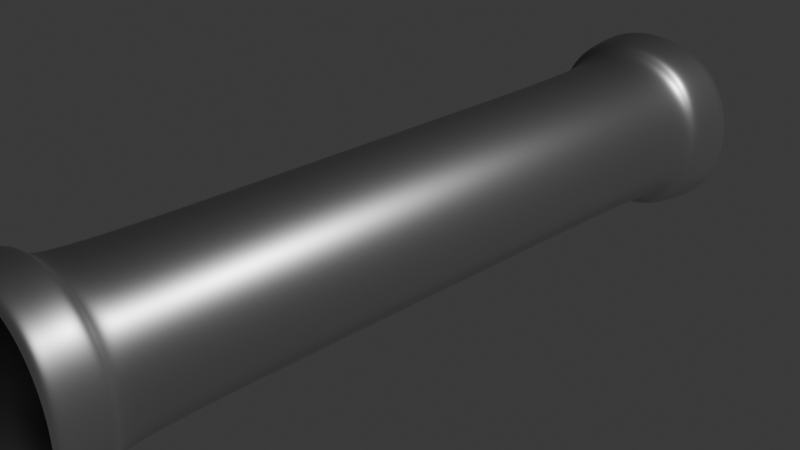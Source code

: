 # Source: Leadpipees.blend  (saved by Blender 4.4.30; exported with 4.5.12 LTS)
import bpy
from mathutils import Matrix  # noqa: F401  (used for matrix-valued properties, if any)

bpy.ops.wm.read_factory_settings(use_empty=True)
scene = bpy.context.scene
scene.name = 'Scene'

# ---- collections
col_collection = bpy.data.collections.new('Collection'); scene.collection.children.link(col_collection)

# ---- materials (node trees are filled in below, after node groups)
mat_material = bpy.data.materials.new('Material')
mat_material.alpha_threshold = 0.0
mat_material.roughness = 0.5
mat_material.line_color = (0.0, 0.0, 0.0, 1.0)

# ---- material node trees
mat_material.use_nodes = True; mat_material.node_tree.nodes.clear()
_N = mat_material.node_tree.nodes; _L = mat_material.node_tree.links
n0 = _N.new('ShaderNodeOutputMaterial'); n0.name = 'Material Output'; n0.location = (300, 300)
n1 = _N.new('ShaderNodeBsdfPrincipled'); n1.name = 'Principled BSDF'; n1.location = (10, 300)
n1.inputs[1].default_value = 1.0
n1.inputs[2].default_value = 0.3898
n1.inputs[3].default_value = 10.95
n2 = _N.new('ShaderNodeTexGradient'); n2.name = 'Gradient Texture'; n2.location = (-280, 280)
_L.new(n1.outputs[0], n0.inputs[0])
_L.new(n2.outputs[0], n1.inputs[0])
n0.is_active_output = True

# ---- world
world_world = bpy.data.worlds.new('World'); scene.world = world_world
world_world.use_nodes = True; world_world.node_tree.nodes.clear()
_N = world_world.node_tree.nodes; _L = world_world.node_tree.links
n0 = _N.new('ShaderNodeOutputWorld'); n0.name = 'World Output'; n0.location = (300, 300)
n1 = _N.new('ShaderNodeBackground'); n1.name = 'Background'; n1.location = (10, 300)
n1.inputs[0].default_value = (0.05088, 0.05088, 0.05088, 1.0)
_L.new(n1.outputs[0], n0.inputs[0])
n0.is_active_output = True
world_world.color = (0.05088, 0.05088, 0.05088)
world_world.sun_shadow_jitter_overblur = 0.0

# ---- cameras
cam_camera = bpy.data.cameras.new('Camera')
cam_camera.clip_end = 100.0
cam_camera.ortho_scale = 7.314

# ---- lights
light_light = bpy.data.lights.new('Light', 'POINT')
light_light.energy = 1000.0
light_light.shadow_soft_size = 0.1

# ---- meshes
me_cube = bpy.data.meshes.new('Cube')
me_cube.from_pydata([(0.9324, 1.0, 0.8686), (0.9324, 1.0, -0.8686), (0.9324, -1.0, 0.8686), (0.9324, -1.0, -0.8686), (-0.9324, 1.0, 0.8686), (-0.9324, 1.0, -0.8686), (-0.9324, -1.0, 0.8686), (-0.9324, -1.0, -0.8686), (-1.028, -3.801, -0.9574), (-1.028, -3.801, 0.9574), (1.028, -3.801, 0.9574), (1.028, -3.801, -0.9574), (1.028, 3.753, -0.9574), (-1.028, 3.753, -0.9574), (1.028, 3.753, 0.9574), (-1.028, 3.753, 0.9574), (-0.9324, -3.451, -0.8686), (-0.9324, -3.451, 0.8686), (0.9324, -3.451, 0.8686), (0.9324, -3.451, -0.8686), (0.9324, 3.403, -0.8686), (-0.9324, 3.403, -0.8686), (0.9324, 3.403, 0.8686), (-0.9324, 3.403, 0.8686), (-0.9671, -4.363, -0.9162), (-0.9671, -4.363, 0.9198), (0.9671, -4.363, 0.9198), (0.9671, -4.363, -0.9162), (0.9671, 4.314, -0.9162), (-0.9671, 4.314, -0.9162), (0.9671, 4.314, 0.9198), (-0.9671, 4.314, 0.9198), (-1.191, -4.363, -1.14), (-1.191, -4.363, 1.143), (1.191, -4.363, 1.143), (1.191, -4.363, -1.14), (1.191, 4.314, -1.14), (-1.191, 4.314, -1.14), (1.191, 4.314, 1.143), (-1.191, 4.314, 1.143), (0.6251, -3.181, -0.5876), (0.6251, -3.181, 0.5912), (-0.6251, -3.181, 0.5912), (-0.6251, -3.181, -0.5876), (-0.6251, 3.133, -0.5876), (-0.6251, 3.133, 0.5912), (0.6251, 3.133, 0.5912), (0.6251, 3.133, -0.5876), (-1.102, 3.753, 1.102), (-1.102, 3.753, -1.102), (1.102, 3.753, -1.102), (1.102, 3.753, 1.102), (-1.167, 4.167, 1.133), (1.167, 4.167, 1.133), (-1.167, 4.167, -1.13), (1.167, 4.167, -1.13), (-1.174, -4.255, 1.135), (1.174, -4.255, 1.135), (-1.174, -4.255, -1.133), (1.174, -4.255, -1.133), (1.105, -3.816, 1.103), (-1.105, -3.816, 1.103), (-1.105, -3.816, -1.103), (1.105, -3.816, -1.103)], [], [(0, 4, 6, 2), (6, 7, 16, 17), (7, 6, 4, 5), (5, 1, 3, 7), (1, 0, 2, 3), (5, 4, 23, 21), (55, 54, 37, 36), (7, 3, 19, 16), (2, 6, 17, 18), (3, 2, 18, 19), (54, 52, 39, 37), (1, 5, 21, 20), (4, 0, 22, 23), (0, 1, 20, 22), (8, 9, 17, 16), (10, 11, 19, 18), (9, 10, 18, 17), (11, 8, 16, 19), (13, 12, 20, 21), (12, 14, 22, 20), (15, 13, 21, 23), (14, 15, 23, 22), (57, 56, 33, 34), (56, 58, 32, 33), (52, 53, 38, 39), (53, 55, 36, 38), (58, 59, 35, 32), (59, 57, 34, 35), (24, 25, 33, 32), (26, 27, 35, 34), (25, 26, 34, 33), (27, 24, 32, 35), (29, 28, 36, 37), (28, 30, 38, 36), (31, 29, 37, 39), (30, 31, 39, 38), (27, 26, 41, 40), (26, 25, 42, 41), (25, 24, 43, 42), (24, 27, 40, 43), (29, 31, 45, 44), (31, 30, 46, 45), (30, 28, 47, 46), (28, 29, 44, 47), (41, 42, 45, 46), (43, 44, 45, 42), (43, 40, 47, 44), (40, 41, 46, 47), (14, 12, 50, 51), (15, 14, 51, 48), (13, 15, 48, 49), (12, 13, 49, 50), (51, 50, 55, 53), (48, 51, 53, 52), (49, 48, 52, 54), (50, 49, 54, 55), (63, 60, 57, 59), (62, 63, 59, 58), (61, 62, 58, 56), (60, 61, 56, 57), (10, 9, 61, 60), (9, 8, 62, 61), (8, 11, 63, 62), (11, 10, 60, 63)])
me_cube.polygons.foreach_set('use_smooth', [True] * 64)
_uv = me_cube.uv_layers.new(name='UVMap')
_uv.uv.foreach_set('vector', [0.625, 0.5, 0.875, 0.5, 0.875, 0.75, 0.625, 0.75, 0.625, 0.0, 0.375, 0.0, 0.375, 0.0, 0.625, 0.0, 0.375, 0.0, 0.625, 0.0, 0.625, 0.25, 0.375, 0.25, 0.125, 0.5, 0.375, 0.5, 0.375, 0.75, 0.125, 0.75, 0.375, 0.5, 0.625, 0.5, 0.625, 0.75, 0.375, 0.75, 0.375, 0.25, 0.625, 0.25, 0.625, 0.25, 0.375, 0.25, 0.375, 0.5, 0.375, 0.25, 0.375, 0.25, 0.375, 0.5, 0.125, 0.75, 0.375, 0.75, 0.375, 0.75, 0.125, 0.75, 0.625, 0.75, 0.875, 0.75, 0.875, 0.75, 0.625, 0.75, 0.375, 0.75, 0.625, 0.75, 0.625, 0.75, 0.375, 0.75, 0.375, 0.25, 0.625, 0.25, 0.625, 0.25, 0.375, 0.25, 0.375, 0.5, 0.125, 0.5, 0.125, 0.5, 0.375, 0.5, 0.875, 0.5, 0.625, 0.5, 0.625, 0.5, 0.875, 0.5, 0.625, 0.5, 0.375, 0.5, 0.375, 0.5, 0.625, 0.5, 0.375, 1.0, 0.625, 1.0, 0.625, 1.0, 0.375, 1.0, 0.625, 0.75, 0.375, 0.75, 0.375, 0.75, 0.625, 0.75, 0.625, 1.0, 0.625, 0.75, 0.625, 0.75, 0.625, 1.0, 0.375, 0.75, 0.375, 1.0, 0.375, 1.0, 0.375, 0.75, 0.375, 0.25, 0.375, 0.5, 0.375, 0.5, 0.375, 0.25, 0.375, 0.5, 0.625, 0.5, 0.625, 0.5, 0.375, 0.5, 0.625, 0.25, 0.375, 0.25, 0.375, 0.25, 0.625, 0.25, 0.625, 0.5, 0.625, 0.25, 0.625, 0.25, 0.625, 0.5, 0.625, 0.75, 0.625, 1.0, 0.625, 1.0, 0.625, 0.75, 0.625, 1.0, 0.375, 1.0, 0.375, 1.0, 0.625, 1.0, 0.625, 0.25, 0.625, 0.5, 0.625, 0.5, 0.625, 0.25, 0.625, 0.5, 0.375, 0.5, 0.375, 0.5, 0.625, 0.5, 0.375, 1.0, 0.375, 0.75, 0.375, 0.75, 0.375, 1.0, 0.375, 0.75, 0.625, 0.75, 0.625, 0.75, 0.375, 0.75, 0.3995, 0.9765, 0.6005, 0.9765, 0.625, 1.0, 0.375, 1.0, 0.6005, 0.7735, 0.3995, 0.7735, 0.375, 0.75, 0.625, 0.75, 0.6005, 0.9765, 0.6005, 0.7735, 0.625, 0.75, 0.625, 1.0, 0.3995, 0.7735, 0.3995, 0.9765, 0.375, 1.0, 0.375, 0.75, 0.3995, 0.2735, 0.3995, 0.4765, 0.375, 0.5, 0.375, 0.25, 0.3995, 0.4765, 0.6005, 0.4765, 0.625, 0.5, 0.375, 0.5, 0.6005, 0.2735, 0.3995, 0.2735, 0.375, 0.25, 0.625, 0.25, 0.6005, 0.4765, 0.6005, 0.2735, 0.625, 0.25, 0.625, 0.5, 0.3995, 0.7735, 0.6005, 0.7735, 0.5887, 0.7848, 0.4113, 0.7848, 0.6005, 0.7735, 0.6005, 0.9765, 0.5887, 0.9652, 0.5887, 0.7848, 0.6005, 0.9765, 0.3995, 0.9765, 0.4113, 0.9652, 0.5887, 0.9652, 0.3995, 0.9765, 0.3995, 0.7735, 0.4113, 0.7848, 0.4113, 0.9652, 0.3995, 0.2735, 0.6005, 0.2735, 0.5887, 0.2848, 0.4113, 0.2848, 0.6005, 0.2735, 0.6005, 0.4765, 0.5887, 0.4652, 0.5887, 0.2848, 0.6005, 0.4765, 0.3995, 0.4765, 0.4113, 0.4652, 0.5887, 0.4652, 0.3995, 0.4765, 0.3995, 0.2735, 0.4113, 0.2848, 0.4113, 0.4652, 0.5887, 0.7848, 0.5887, 0.9652, 0.5887, 0.2848, 0.5887, 0.4652, 0.4113, 0.9652, 0.4113, 0.2848, 0.5887, 0.2848, 0.5887, 0.9652, 0.4113, 0.9652, 0.4113, 0.7848, 0.4113, 0.4652, 0.4113, 0.2848, 0.4113, 0.7848, 0.5887, 0.7848, 0.5887, 0.4652, 0.4113, 0.4652, 0.625, 0.5, 0.375, 0.5, 0.375, 0.5, 0.625, 0.5, 0.625, 0.25, 0.625, 0.5, 0.625, 0.5, 0.625, 0.25, 0.375, 0.25, 0.625, 0.25, 0.625, 0.25, 0.375, 0.25, 0.375, 0.5, 0.375, 0.25, 0.375, 0.25, 0.375, 0.5, 0.625, 0.5, 0.375, 0.5, 0.375, 0.5, 0.625, 0.5, 0.625, 0.25, 0.625, 0.5, 0.625, 0.5, 0.625, 0.25, 0.375, 0.25, 0.625, 0.25, 0.625, 0.25, 0.375, 0.25, 0.375, 0.5, 0.375, 0.25, 0.375, 0.25, 0.375, 0.5, 0.375, 0.75, 0.625, 0.75, 0.625, 0.75, 0.375, 0.75, 0.375, 1.0, 0.375, 0.75, 0.375, 0.75, 0.375, 1.0, 0.625, 1.0, 0.375, 1.0, 0.375, 1.0, 0.625, 1.0, 0.625, 0.75, 0.625, 1.0, 0.625, 1.0, 0.625, 0.75, 0.625, 0.75, 0.625, 1.0, 0.625, 1.0, 0.625, 0.75, 0.625, 1.0, 0.375, 1.0, 0.375, 1.0, 0.625, 1.0, 0.375, 1.0, 0.375, 0.75, 0.375, 0.75, 0.375, 1.0, 0.375, 0.75, 0.625, 0.75, 0.625, 0.75, 0.375, 0.75])
me_cube.materials.append(mat_material)
me_cube.use_mirror_vertex_groups = False
me_cube.update()

# ---- objects
ob_cube = bpy.data.objects.new('Cube', me_cube)
ob_light = bpy.data.objects.new('Light', light_light)
ob_camera = bpy.data.objects.new('Camera', cam_camera)

# ---- transforms, parenting, visibility, modifiers, constraints
ob_cube.location = (0.0, 0.0, 0.0)
ob_cube.lock_rotations_4d = False
ob_cube.empty_display_type = 'ARROWS'
ob_cube.lineart.crease_threshold = 0.0
_m = ob_cube.modifiers.new('Subdivision', 'SUBSURF')
_m.levels = 3
_m.render_levels = 5
ob_light.location = (4.076, 1.005, 5.904)
ob_light.rotation_euler = (0.6503, 0.05522, 1.866)
ob_light.lock_rotations_4d = False
ob_light.empty_display_type = 'ARROWS'
ob_light.color = (0.0, 0.0, 0.0, 0.0)
ob_light.lineart.crease_threshold = 0.0
ob_camera.location = (7.359, -6.926, 4.958)
ob_camera.rotation_euler = (1.109, 0.0, 0.8149)
ob_camera.lock_rotations_4d = False
ob_camera.empty_display_type = 'ARROWS'
ob_camera.color = (0.0, 0.0, 0.0, 0.0)
ob_camera.display_type = 'WIRE'
ob_camera.lineart.crease_threshold = 0.0

# ---- collection membership
col_collection.objects.link(ob_cube)
col_collection.objects.link(ob_light)
col_collection.objects.link(ob_camera)

# ---- scene / render settings (as saved in the file)
scene.camera = ob_camera
scene.frame_start = 1; scene.frame_end = 250; scene.frame_set(1)
scene.render.engine = 'BLENDER_EEVEE_NEXT'
bpy.context.view_layer.update()
